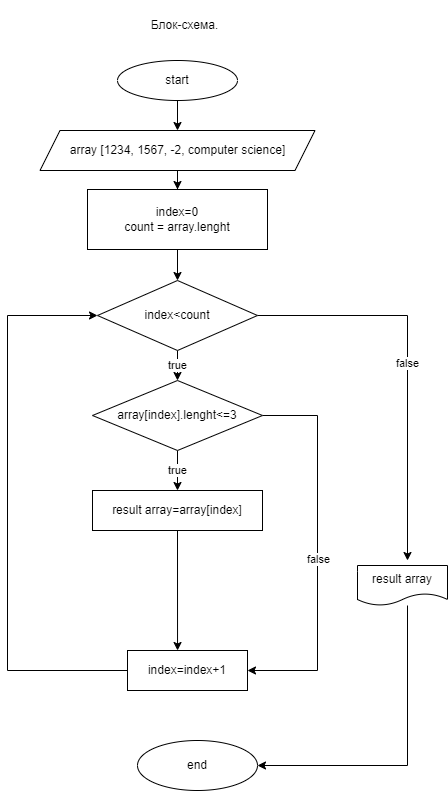

The diagram above was exported from draw.io. Its source (the exported page's mxGraphModel, read from the mxfile embedded in the PNG):
<mxGraphModel dx="1434" dy="1933" grid="1" gridSize="10" guides="1" tooltips="1" connect="1" arrows="1" fold="1" page="1" pageScale="1" pageWidth="827" pageHeight="1169" math="0" shadow="0">
  <root>
    <mxCell id="WIyWlLk6GJQsqaUBKTNV-0" />
    <mxCell id="WIyWlLk6GJQsqaUBKTNV-1" parent="WIyWlLk6GJQsqaUBKTNV-0" />
    <mxCell id="DJ08kCOztrWeXMVfJmfJ-4" value="" style="edgeStyle=orthogonalEdgeStyle;rounded=0;orthogonalLoop=1;jettySize=auto;html=1;" parent="WIyWlLk6GJQsqaUBKTNV-1" source="DJ08kCOztrWeXMVfJmfJ-2" target="DJ08kCOztrWeXMVfJmfJ-3" edge="1">
      <mxGeometry relative="1" as="geometry" />
    </mxCell>
    <mxCell id="DJ08kCOztrWeXMVfJmfJ-2" value="start" style="ellipse;whiteSpace=wrap;html=1;" parent="WIyWlLk6GJQsqaUBKTNV-1" vertex="1">
      <mxGeometry x="150" y="40" width="120" height="40" as="geometry" />
    </mxCell>
    <mxCell id="DJ08kCOztrWeXMVfJmfJ-7" value="" style="edgeStyle=orthogonalEdgeStyle;rounded=0;orthogonalLoop=1;jettySize=auto;html=1;" parent="WIyWlLk6GJQsqaUBKTNV-1" source="DJ08kCOztrWeXMVfJmfJ-3" target="DJ08kCOztrWeXMVfJmfJ-6" edge="1">
      <mxGeometry relative="1" as="geometry" />
    </mxCell>
    <mxCell id="DJ08kCOztrWeXMVfJmfJ-3" value="array [1234&lt;span style=&quot;background-color: initial;&quot;&gt;, &lt;/span&gt;&lt;span style=&quot;background-color: initial;&quot;&gt;1567&lt;/span&gt;&lt;span style=&quot;background-color: initial;&quot;&gt;, &lt;/span&gt;&lt;span style=&quot;background-color: initial;&quot;&gt;-2&lt;/span&gt;&lt;span style=&quot;background-color: initial;&quot;&gt;, &lt;/span&gt;&lt;span style=&quot;background-color: initial;&quot;&gt;computer science&lt;/span&gt;&lt;span style=&quot;background-color: initial;&quot;&gt;]&lt;br&gt;&lt;/span&gt;" style="shape=parallelogram;perimeter=parallelogramPerimeter;whiteSpace=wrap;html=1;fixedSize=1;" parent="WIyWlLk6GJQsqaUBKTNV-1" vertex="1">
      <mxGeometry x="72.5" y="110" width="275" height="40" as="geometry" />
    </mxCell>
    <mxCell id="DJ08kCOztrWeXMVfJmfJ-10" value="" style="edgeStyle=orthogonalEdgeStyle;rounded=0;orthogonalLoop=1;jettySize=auto;html=1;" parent="WIyWlLk6GJQsqaUBKTNV-1" source="DJ08kCOztrWeXMVfJmfJ-6" target="DJ08kCOztrWeXMVfJmfJ-8" edge="1">
      <mxGeometry relative="1" as="geometry" />
    </mxCell>
    <mxCell id="DJ08kCOztrWeXMVfJmfJ-6" value="index=0&lt;br&gt;count = array.lenght" style="rounded=0;whiteSpace=wrap;html=1;" parent="WIyWlLk6GJQsqaUBKTNV-1" vertex="1">
      <mxGeometry x="120" y="169" width="180" height="60" as="geometry" />
    </mxCell>
    <mxCell id="AqIdh2rVo8WHF6ky23Xf-1" value="true" style="edgeStyle=orthogonalEdgeStyle;rounded=0;orthogonalLoop=1;jettySize=auto;html=1;" parent="WIyWlLk6GJQsqaUBKTNV-1" source="DJ08kCOztrWeXMVfJmfJ-8" target="AqIdh2rVo8WHF6ky23Xf-0" edge="1">
      <mxGeometry relative="1" as="geometry" />
    </mxCell>
    <mxCell id="AqIdh2rVo8WHF6ky23Xf-9" value="false" style="edgeStyle=orthogonalEdgeStyle;rounded=0;orthogonalLoop=1;jettySize=auto;html=1;exitX=1;exitY=0.5;exitDx=0;exitDy=0;" parent="WIyWlLk6GJQsqaUBKTNV-1" source="DJ08kCOztrWeXMVfJmfJ-8" edge="1">
      <mxGeometry relative="1" as="geometry">
        <mxPoint x="440" y="540" as="targetPoint" />
      </mxGeometry>
    </mxCell>
    <mxCell id="DJ08kCOztrWeXMVfJmfJ-8" value="index&amp;lt;count" style="rhombus;whiteSpace=wrap;html=1;" parent="WIyWlLk6GJQsqaUBKTNV-1" vertex="1">
      <mxGeometry x="130" y="260" width="160" height="70" as="geometry" />
    </mxCell>
    <mxCell id="DJ08kCOztrWeXMVfJmfJ-21" style="edgeStyle=orthogonalEdgeStyle;rounded=0;orthogonalLoop=1;jettySize=auto;html=1;exitX=0;exitY=0.5;exitDx=0;exitDy=0;entryX=0;entryY=0.5;entryDx=0;entryDy=0;" parent="WIyWlLk6GJQsqaUBKTNV-1" source="DJ08kCOztrWeXMVfJmfJ-17" target="DJ08kCOztrWeXMVfJmfJ-8" edge="1">
      <mxGeometry relative="1" as="geometry">
        <mxPoint x="40" y="270" as="targetPoint" />
        <Array as="points">
          <mxPoint x="40" y="650" />
          <mxPoint x="40" y="295" />
        </Array>
      </mxGeometry>
    </mxCell>
    <mxCell id="DJ08kCOztrWeXMVfJmfJ-17" value="index=index+1" style="whiteSpace=wrap;html=1;" parent="WIyWlLk6GJQsqaUBKTNV-1" vertex="1">
      <mxGeometry x="160" y="630" width="120" height="40" as="geometry" />
    </mxCell>
    <mxCell id="AqIdh2rVo8WHF6ky23Xf-10" style="edgeStyle=orthogonalEdgeStyle;rounded=0;orthogonalLoop=1;jettySize=auto;html=1;entryX=1;entryY=0.5;entryDx=0;entryDy=0;" parent="WIyWlLk6GJQsqaUBKTNV-1" source="DJ08kCOztrWeXMVfJmfJ-23" target="DJ08kCOztrWeXMVfJmfJ-25" edge="1">
      <mxGeometry relative="1" as="geometry">
        <Array as="points">
          <mxPoint x="440" y="745" />
        </Array>
      </mxGeometry>
    </mxCell>
    <mxCell id="DJ08kCOztrWeXMVfJmfJ-23" value="result array" style="shape=document;whiteSpace=wrap;html=1;boundedLbl=1;" parent="WIyWlLk6GJQsqaUBKTNV-1" vertex="1">
      <mxGeometry x="390" y="545" width="90" height="40" as="geometry" />
    </mxCell>
    <mxCell id="DJ08kCOztrWeXMVfJmfJ-25" value="end" style="ellipse;whiteSpace=wrap;html=1;" parent="WIyWlLk6GJQsqaUBKTNV-1" vertex="1">
      <mxGeometry x="170" y="720" width="120" height="50" as="geometry" />
    </mxCell>
    <mxCell id="DJ08kCOztrWeXMVfJmfJ-26" value="Блок-схема." style="text;html=1;strokeColor=none;fillColor=none;align=center;verticalAlign=middle;whiteSpace=wrap;rounded=0;" parent="WIyWlLk6GJQsqaUBKTNV-1" vertex="1">
      <mxGeometry x="125" y="-20" width="185" height="50" as="geometry" />
    </mxCell>
    <mxCell id="AqIdh2rVo8WHF6ky23Xf-6" value="true" style="edgeStyle=orthogonalEdgeStyle;rounded=0;orthogonalLoop=1;jettySize=auto;html=1;exitX=0.5;exitY=1;exitDx=0;exitDy=0;entryX=0.5;entryY=0;entryDx=0;entryDy=0;" parent="WIyWlLk6GJQsqaUBKTNV-1" source="AqIdh2rVo8WHF6ky23Xf-0" target="AqIdh2rVo8WHF6ky23Xf-3" edge="1">
      <mxGeometry relative="1" as="geometry" />
    </mxCell>
    <mxCell id="AqIdh2rVo8WHF6ky23Xf-7" style="edgeStyle=orthogonalEdgeStyle;rounded=0;orthogonalLoop=1;jettySize=auto;html=1;exitX=1;exitY=0.5;exitDx=0;exitDy=0;entryX=1;entryY=0.5;entryDx=0;entryDy=0;" parent="WIyWlLk6GJQsqaUBKTNV-1" source="AqIdh2rVo8WHF6ky23Xf-0" target="DJ08kCOztrWeXMVfJmfJ-17" edge="1">
      <mxGeometry relative="1" as="geometry">
        <Array as="points">
          <mxPoint x="350" y="395" />
          <mxPoint x="350" y="650" />
        </Array>
        <mxPoint x="260" y="700" as="targetPoint" />
      </mxGeometry>
    </mxCell>
    <mxCell id="AqIdh2rVo8WHF6ky23Xf-8" value="false" style="edgeLabel;html=1;align=center;verticalAlign=middle;resizable=0;points=[];" parent="AqIdh2rVo8WHF6ky23Xf-7" vertex="1" connectable="0">
      <mxGeometry x="-0.6068" y="1" relative="1" as="geometry">
        <mxPoint x="-1" y="123" as="offset" />
      </mxGeometry>
    </mxCell>
    <mxCell id="AqIdh2rVo8WHF6ky23Xf-0" value="array[index].lenght&amp;lt;=3" style="rhombus;whiteSpace=wrap;html=1;" parent="WIyWlLk6GJQsqaUBKTNV-1" vertex="1">
      <mxGeometry x="125" y="360" width="170" height="70" as="geometry" />
    </mxCell>
    <mxCell id="G36nsnJYzCK_h0Iu1u9K-1" style="edgeStyle=orthogonalEdgeStyle;rounded=0;orthogonalLoop=1;jettySize=auto;html=1;exitX=0.5;exitY=1;exitDx=0;exitDy=0;entryX=0.417;entryY=0;entryDx=0;entryDy=0;entryPerimeter=0;" parent="WIyWlLk6GJQsqaUBKTNV-1" source="AqIdh2rVo8WHF6ky23Xf-3" target="DJ08kCOztrWeXMVfJmfJ-17" edge="1">
      <mxGeometry relative="1" as="geometry">
        <mxPoint x="210" y="530" as="targetPoint" />
      </mxGeometry>
    </mxCell>
    <mxCell id="AqIdh2rVo8WHF6ky23Xf-3" value="result array=array[index]" style="whiteSpace=wrap;html=1;" parent="WIyWlLk6GJQsqaUBKTNV-1" vertex="1">
      <mxGeometry x="125" y="470" width="170" height="40" as="geometry" />
    </mxCell>
  </root>
</mxGraphModel>